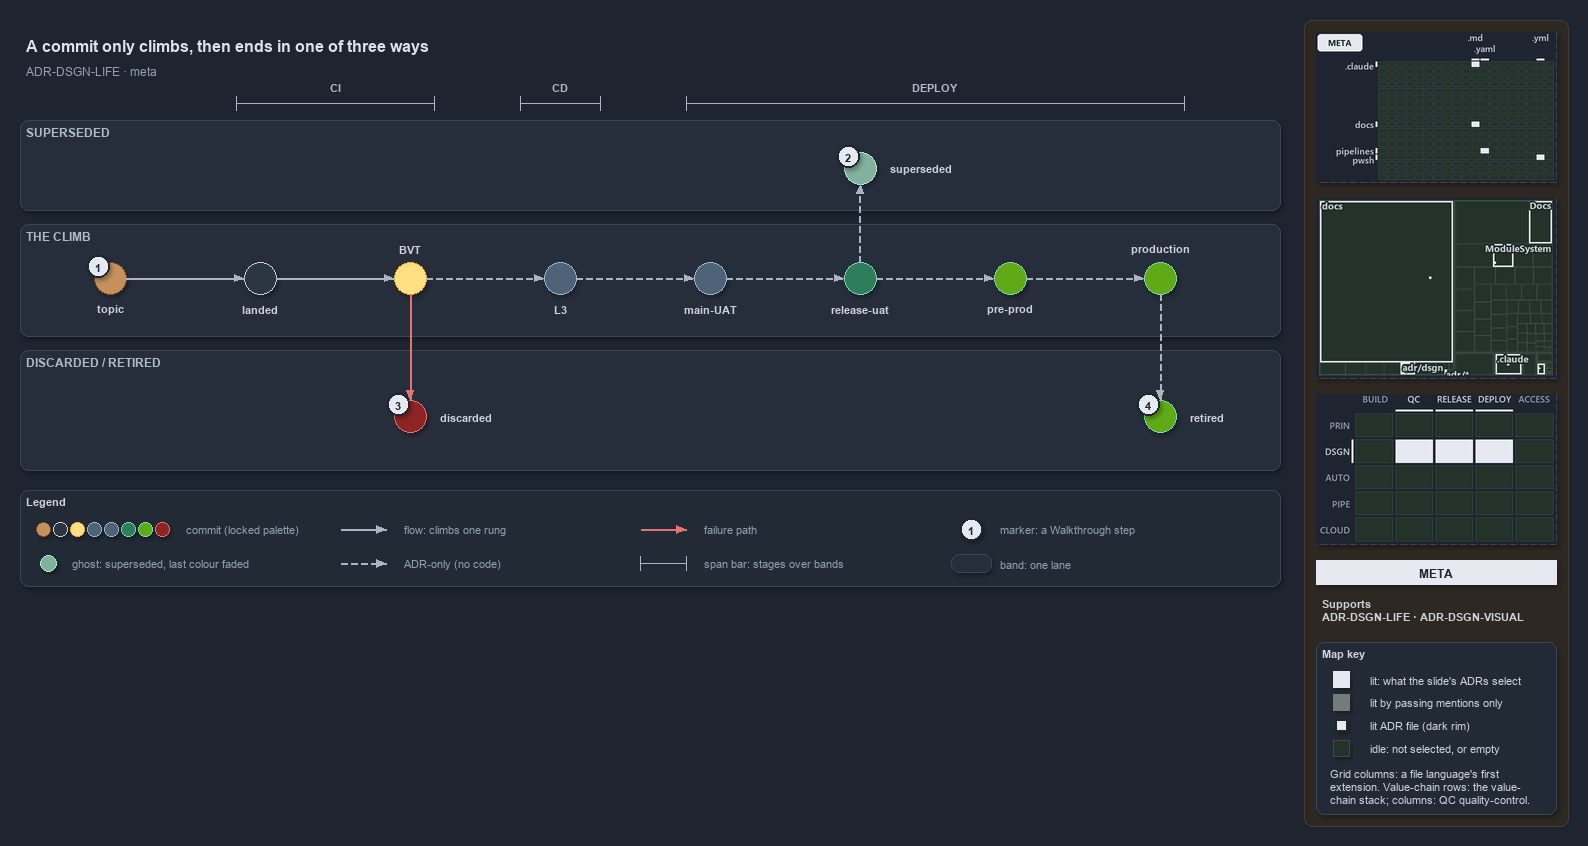

The diagram above was exported from draw.io. Its source (the exported page's mxGraphModel, read from the mxfile embedded in the PNG):
<mxGraphModel dx="1024" dy="768" grid="0" gridSize="10" guides="1" tooltips="1" connect="1" arrows="1" fold="1" page="1" pageScale="1" pageWidth="1572" pageHeight="600" background="#1E2430" math="0" shadow="1">
  <root>
    <mxCell id="0" />
    <mxCell id="1" parent="0" />
    <mxCell id="sidebar-bg" value="" style="rounded=1;arcSize=2;html=1;fillColor=#2E2823;strokeColor=#453C33;shadow=0;" vertex="1" parent="1">
      <mxGeometry x="1304" y="4" width="264" height="806" as="geometry" />
    </mxCell>
    <mxCell id="title" value="A commit only climbs, then ends in one of three ways" style="text;html=1;align=left;verticalAlign=middle;fontSize=16;fontStyle=1;fontColor=#DDE2E9;" vertex="1" parent="1">
      <mxGeometry x="20" y="14" width="1260" height="30" as="geometry" />
    </mxCell>
    <mxCell id="subtitle" value="ADR-DSGN-LIFE &amp;#183; meta" style="text;html=1;align=left;verticalAlign=middle;fontSize=12;fontColor=#949FAE;" vertex="1" parent="1">
      <mxGeometry x="20" y="44" width="1240" height="20" as="geometry" />
    </mxCell>
    <mxCell id="span-ci" value="" style="shape=crossbar;whiteSpace=wrap;html=1;rounded=1;fillColor=none;strokeColor=#AAB4C3;strokeWidth=1.5;" vertex="1" parent="1">
      <mxGeometry x="236" y="80" width="198" height="14" as="geometry" />
    </mxCell>
    <mxCell id="span-ci-label" value="CI" style="text;html=1;align=center;verticalAlign=middle;fontSize=11;fontStyle=1;fontColor=#B0BAC7;labelBackgroundColor=#262E3B;" vertex="1" parent="1">
      <mxGeometry x="300" y="62" width="70" height="16" as="geometry" />
    </mxCell>
    <mxCell id="span-cd" value="" style="shape=crossbar;whiteSpace=wrap;html=1;rounded=1;fillColor=none;strokeColor=#AAB4C3;strokeWidth=1.5;" vertex="1" parent="1">
      <mxGeometry x="520" y="80" width="80" height="14" as="geometry" />
    </mxCell>
    <mxCell id="span-cd-label" value="CD" style="text;html=1;align=center;verticalAlign=middle;fontSize=11;fontStyle=1;fontColor=#B0BAC7;labelBackgroundColor=#262E3B;" vertex="1" parent="1">
      <mxGeometry x="525" y="62" width="70" height="16" as="geometry" />
    </mxCell>
    <mxCell id="span-deploy" value="" style="shape=crossbar;whiteSpace=wrap;html=1;rounded=1;fillColor=none;strokeColor=#AAB4C3;strokeWidth=1.5;" vertex="1" parent="1">
      <mxGeometry x="686" y="80" width="498" height="14" as="geometry" />
    </mxCell>
    <mxCell id="span-deploy-label" value="DEPLOY" style="text;html=1;align=center;verticalAlign=middle;fontSize=11;fontStyle=1;fontColor=#B0BAC7;labelBackgroundColor=#262E3B;" vertex="1" parent="1">
      <mxGeometry x="900" y="62" width="70" height="16" as="geometry" />
    </mxCell>
    <mxCell id="band-superseded" value="SUPERSEDED" style="rounded=1;html=1;arcSize=3;fillColor=#262E3B;strokeColor=#3A4555;verticalAlign=top;align=left;spacingLeft=8;fontStyle=1;fontSize=12;fontColor=#B0BAC7;" vertex="1" parent="1">
      <mxGeometry x="20" y="104" width="1260" height="90" as="geometry" />
    </mxCell>
    <mxCell id="band-climb" value="THE CLIMB" style="rounded=1;html=1;arcSize=3;fillColor=#262E3B;strokeColor=#3A4555;verticalAlign=top;align=left;spacingLeft=8;fontStyle=1;fontSize=12;fontColor=#B0BAC7;" vertex="1" parent="1">
      <mxGeometry x="20" y="208" width="1260" height="112" as="geometry" />
    </mxCell>
    <mxCell id="band-ended" value="DISCARDED / RETIRED" style="rounded=1;html=1;arcSize=3;fillColor=#262E3B;strokeColor=#3A4555;verticalAlign=top;align=left;spacingLeft=8;fontStyle=1;fontSize=12;fontColor=#B0BAC7;" vertex="1" parent="1">
      <mxGeometry x="20" y="334" width="1260" height="120" as="geometry" />
    </mxCell>
    <mxCell id="dot-topic" value="" style="ellipse;html=1;fillColor=#C4915C;strokeColor=#7A4B25;strokeWidth=1.5;fontStyle=1;fontSize=11;fontColor=#CDD3DC;" vertex="1" parent="1">
      <mxGeometry x="94" y="246" width="32" height="32" as="geometry" />
    </mxCell>
    <mxCell id="dot-topic-name" value="topic" style="text;html=1;align=center;verticalAlign=middle;fontSize=11;fontStyle=1;fontColor=#CDD3DC;" vertex="1" parent="1">
      <mxGeometry x="65" y="284" width="90" height="16" as="geometry" />
    </mxCell>
    <mxCell id="dot-landed" value="" style="ellipse;html=1;fillColor=#2C3542;strokeColor=#C7D0DB;strokeWidth=1.5;fontStyle=1;fontSize=11;fontColor=#CDD3DC;" vertex="1" parent="1">
      <mxGeometry x="244" y="246" width="32" height="32" as="geometry" />
    </mxCell>
    <mxCell id="dot-landed-name" value="landed" style="text;html=1;align=center;verticalAlign=middle;fontSize=11;fontStyle=1;fontColor=#CDD3DC;" vertex="1" parent="1">
      <mxGeometry x="215" y="284" width="90" height="16" as="geometry" />
    </mxCell>
    <mxCell id="dot-bvt" value="" style="ellipse;html=1;fillColor=#FFE082;strokeColor=#F9A825;strokeWidth=1.5;fontStyle=1;fontSize=11;fontColor=#CDD3DC;" vertex="1" parent="1">
      <mxGeometry x="394" y="246" width="32" height="32" as="geometry" />
    </mxCell>
    <mxCell id="dot-bvt-name" value="BVT" style="text;html=1;align=center;verticalAlign=middle;fontSize=11;fontStyle=1;fontColor=#CDD3DC;" vertex="1" parent="1">
      <mxGeometry x="365" y="224" width="90" height="16" as="geometry" />
    </mxCell>
    <mxCell id="dot-l3" value="" style="ellipse;html=1;fillColor=#4E6378;strokeColor=#9FB3C8;strokeWidth=1.5;fontStyle=1;fontSize=11;fontColor=#CDD3DC;" vertex="1" parent="1">
      <mxGeometry x="544" y="246" width="32" height="32" as="geometry" />
    </mxCell>
    <mxCell id="dot-l3-name" value="L3" style="text;html=1;align=center;verticalAlign=middle;fontSize=11;fontStyle=1;fontColor=#CDD3DC;" vertex="1" parent="1">
      <mxGeometry x="515" y="284" width="90" height="16" as="geometry" />
    </mxCell>
    <mxCell id="dot-mainuat" value="" style="ellipse;html=1;fillColor=#4E6378;strokeColor=#9FB3C8;strokeWidth=1.5;fontStyle=1;fontSize=11;fontColor=#CDD3DC;" vertex="1" parent="1">
      <mxGeometry x="694" y="246" width="32" height="32" as="geometry" />
    </mxCell>
    <mxCell id="dot-mainuat-name" value="main-UAT" style="text;html=1;align=center;verticalAlign=middle;fontSize=11;fontStyle=1;fontColor=#CDD3DC;" vertex="1" parent="1">
      <mxGeometry x="665" y="284" width="90" height="16" as="geometry" />
    </mxCell>
    <mxCell id="dot-releaseuat" value="" style="ellipse;html=1;fillColor=#2E7D5B;strokeColor=#7FD3AE;strokeWidth=1.5;fontStyle=1;fontSize=11;fontColor=#CDD3DC;" vertex="1" parent="1">
      <mxGeometry x="844" y="246" width="32" height="32" as="geometry" />
    </mxCell>
    <mxCell id="dot-releaseuat-name" value="release-uat" style="text;html=1;align=center;verticalAlign=middle;fontSize=11;fontStyle=1;fontColor=#CDD3DC;" vertex="1" parent="1">
      <mxGeometry x="815" y="284" width="90" height="16" as="geometry" />
    </mxCell>
    <mxCell id="dot-preprod" value="" style="ellipse;html=1;fillColor=#60a917;strokeColor=#7FD3AE;strokeWidth=1.5;fontStyle=1;fontSize=11;fontColor=#CDD3DC;" vertex="1" parent="1">
      <mxGeometry x="994" y="246" width="32" height="32" as="geometry" />
    </mxCell>
    <mxCell id="dot-preprod-name" value="pre-prod" style="text;html=1;align=center;verticalAlign=middle;fontSize=11;fontStyle=1;fontColor=#CDD3DC;" vertex="1" parent="1">
      <mxGeometry x="965" y="284" width="90" height="16" as="geometry" />
    </mxCell>
    <mxCell id="dot-production" value="" style="ellipse;html=1;fillColor=#60a917;strokeColor=#7FD3AE;strokeWidth=1.5;fontStyle=1;fontSize=11;fontColor=#CDD3DC;" vertex="1" parent="1">
      <mxGeometry x="1144" y="246" width="32" height="32" as="geometry" />
    </mxCell>
    <mxCell id="dot-production-name" value="production" style="text;html=1;align=center;verticalAlign=middle;fontSize=11;fontStyle=1;fontColor=#CDD3DC;" vertex="1" parent="1">
      <mxGeometry x="1115" y="224" width="90" height="16" as="geometry" />
    </mxCell>
    <mxCell id="edge-topic-landed" value="" style="edgeStyle=orthogonalEdgeStyle;rounded=1;html=1;fontSize=11;endArrow=block;strokeColor=#AAB4C3;fontColor=#CDD3DC;shadow=0;" edge="1" parent="1" source="dot-topic" target="dot-landed">
      <mxGeometry relative="1" as="geometry" />
    </mxCell>
    <mxCell id="edge-landed-bvt" value="" style="edgeStyle=orthogonalEdgeStyle;rounded=1;html=1;fontSize=11;endArrow=block;strokeColor=#AAB4C3;fontColor=#CDD3DC;shadow=0;" edge="1" parent="1" source="dot-landed" target="dot-bvt">
      <mxGeometry relative="1" as="geometry" />
    </mxCell>
    <mxCell id="edge-bvt-l3" value="" style="edgeStyle=orthogonalEdgeStyle;rounded=1;html=1;fontSize=11;endArrow=block;strokeColor=#AAB4C3;dashed=1;fontColor=#CDD3DC;shadow=0;" edge="1" parent="1" source="dot-bvt" target="dot-l3">
      <mxGeometry relative="1" as="geometry" />
    </mxCell>
    <mxCell id="edge-l3-mainuat" value="" style="edgeStyle=orthogonalEdgeStyle;rounded=1;html=1;fontSize=11;endArrow=block;strokeColor=#AAB4C3;dashed=1;fontColor=#CDD3DC;shadow=0;" edge="1" parent="1" source="dot-l3" target="dot-mainuat">
      <mxGeometry relative="1" as="geometry" />
    </mxCell>
    <mxCell id="edge-mainuat-releaseuat" value="" style="edgeStyle=orthogonalEdgeStyle;rounded=1;html=1;fontSize=11;endArrow=block;strokeColor=#AAB4C3;dashed=1;fontColor=#CDD3DC;shadow=0;" edge="1" parent="1" source="dot-mainuat" target="dot-releaseuat">
      <mxGeometry relative="1" as="geometry" />
    </mxCell>
    <mxCell id="edge-releaseuat-preprod" value="" style="edgeStyle=orthogonalEdgeStyle;rounded=1;html=1;fontSize=11;endArrow=block;strokeColor=#AAB4C3;dashed=1;fontColor=#CDD3DC;shadow=0;" edge="1" parent="1" source="dot-releaseuat" target="dot-preprod">
      <mxGeometry relative="1" as="geometry" />
    </mxCell>
    <mxCell id="edge-preprod-production" value="" style="edgeStyle=orthogonalEdgeStyle;rounded=1;html=1;fontSize=11;endArrow=block;strokeColor=#AAB4C3;dashed=1;fontColor=#CDD3DC;shadow=0;" edge="1" parent="1" source="dot-preprod" target="dot-production">
      <mxGeometry relative="1" as="geometry" />
    </mxCell>
    <mxCell id="dot-superseded" value="" style="ellipse;html=1;fillColor=#2E7D5B;strokeColor=#7FD3AE;strokeWidth=1.2;dashed=1;opacity=60;fontStyle=1;fontSize=11;fontColor=#CDD3DC;" vertex="1" parent="1">
      <mxGeometry x="844" y="136" width="32" height="32" as="geometry" />
    </mxCell>
    <mxCell id="dot-superseded-name" value="superseded" style="text;html=1;align=left;verticalAlign=middle;fontSize=11;fontStyle=1;fontColor=#CDD3DC;" vertex="1" parent="1">
      <mxGeometry x="884" y="144" width="100" height="16" as="geometry" />
    </mxCell>
    <mxCell id="edge-releaseuat-superseded" value="" style="edgeStyle=orthogonalEdgeStyle;rounded=1;html=1;fontSize=11;endArrow=block;strokeColor=#AAB4C3;dashed=1;fontColor=#CDD3DC;shadow=0;" edge="1" parent="1" source="dot-releaseuat" target="dot-superseded">
      <mxGeometry relative="1" as="geometry" />
    </mxCell>
    <mxCell id="dot-discarded" value="" style="ellipse;html=1;fillColor=#8E2424;strokeColor=#E57373;strokeWidth=1.5;fontStyle=1;fontSize=11;fontColor=#CDD3DC;" vertex="1" parent="1">
      <mxGeometry x="394" y="384" width="32" height="32" as="geometry" />
    </mxCell>
    <mxCell id="dot-discarded-name" value="discarded" style="text;html=1;align=left;verticalAlign=middle;fontSize=11;fontStyle=1;fontColor=#CDD3DC;" vertex="1" parent="1">
      <mxGeometry x="434" y="392" width="100" height="16" as="geometry" />
    </mxCell>
    <mxCell id="edge-bvt-discarded" value="" style="edgeStyle=orthogonalEdgeStyle;rounded=1;html=1;fontSize=11;endArrow=block;strokeColor=#E57373;fontColor=#CDD3DC;shadow=0;" edge="1" parent="1" source="dot-bvt" target="dot-discarded">
      <mxGeometry relative="1" as="geometry" />
    </mxCell>
    <mxCell id="dot-retired" value="" style="ellipse;html=1;fillColor=#60a917;strokeColor=#7FD3AE;strokeWidth=1.5;fontStyle=1;fontSize=11;fontColor=#CDD3DC;" vertex="1" parent="1">
      <mxGeometry x="1144" y="384" width="32" height="32" as="geometry" />
    </mxCell>
    <mxCell id="dot-retired-name" value="retired" style="text;html=1;align=left;verticalAlign=middle;fontSize=11;fontStyle=1;fontColor=#CDD3DC;" vertex="1" parent="1">
      <mxGeometry x="1184" y="392" width="80" height="16" as="geometry" />
    </mxCell>
    <mxCell id="edge-production-retired" value="" style="edgeStyle=orthogonalEdgeStyle;rounded=1;html=1;fontSize=11;endArrow=block;strokeColor=#AAB4C3;dashed=1;fontColor=#CDD3DC;shadow=0;" edge="1" parent="1" source="dot-production" target="dot-retired">
      <mxGeometry relative="1" as="geometry" />
    </mxCell>
    <mxCell id="mark-1" value="1" style="ellipse;html=1;fillColor=#E6EAF0;strokeColor=#1E2430;strokeWidth=2;fontColor=#1E2430;fontStyle=1;fontSize=11;" vertex="1" parent="1">
      <mxGeometry x="87" y="239" width="22" height="22" as="geometry" />
    </mxCell>
    <mxCell id="mark-2" value="2" style="ellipse;html=1;fillColor=#E6EAF0;strokeColor=#1E2430;strokeWidth=2;fontColor=#1E2430;fontStyle=1;fontSize=11;" vertex="1" parent="1">
      <mxGeometry x="837" y="129" width="22" height="22" as="geometry" />
    </mxCell>
    <mxCell id="mark-3" value="3" style="ellipse;html=1;fillColor=#E6EAF0;strokeColor=#1E2430;strokeWidth=2;fontColor=#1E2430;fontStyle=1;fontSize=11;" vertex="1" parent="1">
      <mxGeometry x="387" y="377" width="22" height="22" as="geometry" />
    </mxCell>
    <mxCell id="mark-4" value="4" style="ellipse;html=1;fillColor=#E6EAF0;strokeColor=#1E2430;strokeWidth=2;fontColor=#1E2430;fontStyle=1;fontSize=11;" vertex="1" parent="1">
      <mxGeometry x="1137" y="377" width="22" height="22" as="geometry" />
    </mxCell>
    <mxCell id="legend" value="&lt;b&gt;Legend&lt;/b&gt;" style="rounded=1;whiteSpace=wrap;html=1;arcSize=6;fillColor=#222A36;strokeColor=#3A4555;align=left;verticalAlign=top;spacing=8;fontSize=11;fontColor=#CDD3DC;" vertex="1" parent="1">
      <mxGeometry x="20" y="474" width="1260" height="96" as="geometry" />
    </mxCell>
    <mxCell id="legend-commit-0" value="" style="ellipse;html=1;fillColor=#C4915C;strokeColor=#7A4B25;strokeWidth=1.5;fontStyle=1;fontSize=11;fontColor=#CDD3DC;" vertex="1" parent="1">
      <mxGeometry x="36" y="506" width="14" height="14" as="geometry" />
    </mxCell>
    <mxCell id="legend-commit-1" value="" style="ellipse;html=1;fillColor=#2C3542;strokeColor=#C7D0DB;strokeWidth=1.5;fontStyle=1;fontSize=11;fontColor=#CDD3DC;" vertex="1" parent="1">
      <mxGeometry x="53" y="506" width="14" height="14" as="geometry" />
    </mxCell>
    <mxCell id="legend-commit-2" value="" style="ellipse;html=1;fillColor=#FFE082;strokeColor=#F9A825;strokeWidth=1.5;fontStyle=1;fontSize=11;fontColor=#CDD3DC;" vertex="1" parent="1">
      <mxGeometry x="70" y="506" width="14" height="14" as="geometry" />
    </mxCell>
    <mxCell id="legend-commit-3" value="" style="ellipse;html=1;fillColor=#4E6378;strokeColor=#9FB3C8;strokeWidth=1.5;fontStyle=1;fontSize=11;fontColor=#CDD3DC;" vertex="1" parent="1">
      <mxGeometry x="87" y="506" width="14" height="14" as="geometry" />
    </mxCell>
    <mxCell id="legend-commit-4" value="" style="ellipse;html=1;fillColor=#4E6378;strokeColor=#9FB3C8;strokeWidth=1.5;fontStyle=1;fontSize=11;fontColor=#CDD3DC;" vertex="1" parent="1">
      <mxGeometry x="104" y="506" width="14" height="14" as="geometry" />
    </mxCell>
    <mxCell id="legend-commit-5" value="" style="ellipse;html=1;fillColor=#2E7D5B;strokeColor=#7FD3AE;strokeWidth=1.5;fontStyle=1;fontSize=11;fontColor=#CDD3DC;" vertex="1" parent="1">
      <mxGeometry x="121" y="506" width="14" height="14" as="geometry" />
    </mxCell>
    <mxCell id="legend-commit-6" value="" style="ellipse;html=1;fillColor=#60a917;strokeColor=#7FD3AE;strokeWidth=1.5;fontStyle=1;fontSize=11;fontColor=#CDD3DC;" vertex="1" parent="1">
      <mxGeometry x="138" y="506" width="14" height="14" as="geometry" />
    </mxCell>
    <mxCell id="legend-commit-7" value="" style="ellipse;html=1;fillColor=#8E2424;strokeColor=#E57373;strokeWidth=1.5;fontStyle=1;fontSize=11;fontColor=#CDD3DC;" vertex="1" parent="1">
      <mxGeometry x="155" y="506" width="14" height="14" as="geometry" />
    </mxCell>
    <mxCell id="legend-commit-text" value="commit (locked palette)" style="text;html=1;align=left;verticalAlign=middle;fontSize=11;fontColor=#949FAE;" vertex="1" parent="1">
      <mxGeometry x="180" y="503" width="150" height="20" as="geometry" />
    </mxCell>
    <mxCell id="legend-ghost" value="" style="ellipse;html=1;fillColor=#2E7D5B;strokeColor=#7FD3AE;strokeWidth=1.2;dashed=1;opacity=60;fontStyle=1;fontSize=11;fontColor=#CDD3DC;" vertex="1" parent="1">
      <mxGeometry x="40" y="539" width="16" height="16" as="geometry" />
    </mxCell>
    <mxCell id="legend-ghost-text" value="ghost: superseded, last colour faded" style="text;html=1;align=left;verticalAlign=middle;fontSize=11;fontColor=#949FAE;" vertex="1" parent="1">
      <mxGeometry x="66" y="537" width="250" height="20" as="geometry" />
    </mxCell>
    <mxCell id="legend-flow-a" value="" style="text;html=1;strokeColor=none;fillColor=none;" vertex="1" parent="1">
      <mxGeometry x="340" y="513" width="1" height="1" as="geometry" />
    </mxCell>
    <mxCell id="legend-flow-b" value="" style="text;html=1;strokeColor=none;fillColor=none;" vertex="1" parent="1">
      <mxGeometry x="386" y="513" width="1" height="1" as="geometry" />
    </mxCell>
    <mxCell id="legend-flow" value="" style="edgeStyle=orthogonalEdgeStyle;rounded=1;html=1;fontSize=11;endArrow=block;strokeColor=#AAB4C3;fontColor=#CDD3DC;shadow=0;" edge="1" parent="1" source="legend-flow-a" target="legend-flow-b">
      <mxGeometry relative="1" as="geometry" />
    </mxCell>
    <mxCell id="legend-flow-text" value="flow: climbs one rung" style="text;html=1;align=left;verticalAlign=middle;fontSize=11;fontColor=#949FAE;" vertex="1" parent="1">
      <mxGeometry x="398" y="503" width="200" height="20" as="geometry" />
    </mxCell>
    <mxCell id="legend-adr-a" value="" style="text;html=1;strokeColor=none;fillColor=none;" vertex="1" parent="1">
      <mxGeometry x="340" y="547" width="1" height="1" as="geometry" />
    </mxCell>
    <mxCell id="legend-adr-b" value="" style="text;html=1;strokeColor=none;fillColor=none;" vertex="1" parent="1">
      <mxGeometry x="386" y="547" width="1" height="1" as="geometry" />
    </mxCell>
    <mxCell id="legend-adr" value="" style="edgeStyle=orthogonalEdgeStyle;rounded=1;html=1;fontSize=11;endArrow=block;strokeColor=#AAB4C3;dashed=1;fontColor=#CDD3DC;shadow=0;" edge="1" parent="1" source="legend-adr-a" target="legend-adr-b">
      <mxGeometry relative="1" as="geometry" />
    </mxCell>
    <mxCell id="legend-adr-text" value="ADR-only (no code)" style="text;html=1;align=left;verticalAlign=middle;fontSize=11;fontColor=#949FAE;" vertex="1" parent="1">
      <mxGeometry x="398" y="537" width="200" height="20" as="geometry" />
    </mxCell>
    <mxCell id="legend-fail-a" value="" style="text;html=1;strokeColor=none;fillColor=none;" vertex="1" parent="1">
      <mxGeometry x="640" y="513" width="1" height="1" as="geometry" />
    </mxCell>
    <mxCell id="legend-fail-b" value="" style="text;html=1;strokeColor=none;fillColor=none;" vertex="1" parent="1">
      <mxGeometry x="686" y="513" width="1" height="1" as="geometry" />
    </mxCell>
    <mxCell id="legend-fail" value="" style="edgeStyle=orthogonalEdgeStyle;rounded=1;html=1;fontSize=11;endArrow=block;strokeColor=#E57373;fontColor=#CDD3DC;shadow=0;" edge="1" parent="1" source="legend-fail-a" target="legend-fail-b">
      <mxGeometry relative="1" as="geometry" />
    </mxCell>
    <mxCell id="legend-fail-text" value="failure path" style="text;html=1;align=left;verticalAlign=middle;fontSize=11;fontColor=#949FAE;" vertex="1" parent="1">
      <mxGeometry x="698" y="503" width="200" height="20" as="geometry" />
    </mxCell>
    <mxCell id="legend-span" value="" style="shape=crossbar;whiteSpace=wrap;html=1;rounded=1;fillColor=none;strokeColor=#AAB4C3;strokeWidth=1.5;" vertex="1" parent="1">
      <mxGeometry x="640" y="540" width="46" height="14" as="geometry" />
    </mxCell>
    <mxCell id="legend-span-text" value="span bar: stages over bands" style="text;html=1;align=left;verticalAlign=middle;fontSize=11;fontColor=#949FAE;" vertex="1" parent="1">
      <mxGeometry x="698" y="537" width="220" height="20" as="geometry" />
    </mxCell>
    <mxCell id="legend-mark" value="1" style="ellipse;html=1;fillColor=#E6EAF0;strokeColor=#1E2430;strokeWidth=2;fontColor=#1E2430;fontStyle=1;fontSize=11;" vertex="1" parent="1">
      <mxGeometry x="960" y="502" width="22" height="22" as="geometry" />
    </mxCell>
    <mxCell id="legend-mark-text" value="marker: a Walkthrough step" style="text;html=1;align=left;verticalAlign=middle;fontSize=11;fontColor=#949FAE;" vertex="1" parent="1">
      <mxGeometry x="994" y="503" width="220" height="20" as="geometry" />
    </mxCell>
    <mxCell id="legend-band" value="" style="rounded=1;html=1;arcSize=3;fillColor=#262E3B;strokeColor=#3A4555;" vertex="1" parent="1">
      <mxGeometry x="951" y="538" width="40" height="18" as="geometry" />
    </mxCell>
    <mxCell id="legend-band-text" value="band: one lane" style="text;html=1;align=left;verticalAlign=middle;fontSize=11;fontColor=#949FAE;" vertex="1" parent="1">
      <mxGeometry x="994" y="537" width="220" height="20" as="geometry" />
    </mxCell>
    <mxCell id="minimap-grid" value="" style="shape=image;html=1;imageAspect=0;aspect=fixed;verticalLabelPosition=bottom;strokeColor=#3A4555;dashed=1;fillColor=#222A36;image=data:image/png,(base64 omitted: 9788 chars);" vertex="1" parent="1">
      <mxGeometry x="1316" y="16" width="240" height="150" as="geometry" />
    </mxCell>
    <mxCell id="minimap-tree" value="" style="shape=image;html=1;imageAspect=0;aspect=fixed;verticalLabelPosition=bottom;strokeColor=#3A4555;dashed=1;fillColor=#222A36;image=data:image/png,(base64 omitted: 15660 chars);" vertex="1" parent="1">
      <mxGeometry x="1316" y="182" width="240" height="180" as="geometry" />
    </mxCell>
    <mxCell id="minimap-chain" value="" style="shape=image;html=1;imageAspect=0;aspect=fixed;verticalLabelPosition=bottom;strokeColor=#3A4555;dashed=1;fillColor=#222A36;image=data:image/png,(base64 omitted: 13568 chars);" vertex="1" parent="1">
      <mxGeometry x="1316" y="378" width="240" height="150" as="geometry" />
    </mxCell>
    <mxCell id="lens-badge" value="META" style="rounded=0;whiteSpace=wrap;html=1;align=center;verticalAlign=middle;fontSize=12;fontStyle=1;fontColor=#1E2430;fillColor=#E6EAF0;strokeColor=none;" vertex="1" parent="1">
      <mxGeometry x="1316" y="544" width="240" height="24" as="geometry" />
    </mxCell>
    <mxCell id="supports" value="&lt;b&gt;Supports&lt;/b&gt;&lt;br&gt;ADR-DSGN-LIFE &amp;#183; ADR-DSGN-VISUAL" style="text;html=1;whiteSpace=wrap;align=left;verticalAlign=top;fontSize=11;fontColor=#CDD3DC;" vertex="1" parent="1">
      <mxGeometry x="1316" y="576" width="240" height="38" as="geometry" />
    </mxCell>
    <mxCell id="mapkey" value="&lt;b&gt;Map key&lt;/b&gt;" style="rounded=1;arcSize=6;whiteSpace=wrap;html=1;align=left;verticalAlign=top;fontSize=11;fontColor=#CDD3DC;fillColor=#222A36;strokeColor=#3A4555;spacingLeft=8;spacingTop=2;" vertex="1" parent="1">
      <mxGeometry x="1316" y="626" width="240" height="172" as="geometry" />
    </mxCell>
    <mxCell id="mapkey-lit" value="" style="rounded=0;html=1;fillColor=#E6EAF0;strokeColor=#E6EAF0;" vertex="1" parent="1">
      <mxGeometry x="1333.0" y="655.0" width="16" height="16" as="geometry" />
    </mxCell>
    <mxCell id="mapkey-lit-text" value="lit: what the slide's ADRs select" style="text;html=1;align=left;verticalAlign=middle;fontSize=11;fontColor=#CDD3DC;" vertex="1" parent="1">
      <mxGeometry x="1364" y="653" width="184" height="20" as="geometry" />
    </mxCell>
    <mxCell id="mapkey-touched" value="" style="rounded=0;html=1;fillColor=#727C79;strokeColor=#727C79;" vertex="1" parent="1">
      <mxGeometry x="1333.0" y="678.0" width="16" height="16" as="geometry" />
    </mxCell>
    <mxCell id="mapkey-touched-text" value="lit by passing mentions only" style="text;html=1;align=left;verticalAlign=middle;fontSize=11;fontColor=#CDD3DC;" vertex="1" parent="1">
      <mxGeometry x="1364" y="676" width="184" height="20" as="geometry" />
    </mxCell>
    <mxCell id="mapkey-adr" value="" style="rounded=0;html=1;fillColor=#E6EAF0;strokeColor=#1C2A24;strokeWidth=2;" vertex="1" parent="1">
      <mxGeometry x="1335.0" y="703.0" width="12" height="12" as="geometry" />
    </mxCell>
    <mxCell id="mapkey-adr-text" value="lit ADR file (dark rim)" style="text;html=1;align=left;verticalAlign=middle;fontSize=11;fontColor=#CDD3DC;" vertex="1" parent="1">
      <mxGeometry x="1364" y="699" width="184" height="20" as="geometry" />
    </mxCell>
    <mxCell id="mapkey-idle" value="" style="rounded=0;html=1;fillColor=#243229;strokeColor=#3B4D43;" vertex="1" parent="1">
      <mxGeometry x="1333.0" y="724.0" width="16" height="16" as="geometry" />
    </mxCell>
    <mxCell id="mapkey-idle-text" value="idle: not selected, or empty" style="text;html=1;align=left;verticalAlign=middle;fontSize=11;fontColor=#CDD3DC;" vertex="1" parent="1">
      <mxGeometry x="1364" y="722" width="184" height="20" as="geometry" />
    </mxCell>
    <mxCell id="mapkey-codes" value="Grid columns: a file language's first&lt;br&gt;extension. Value-chain rows: the value-&lt;br&gt;chain stack; columns: QC quality-control." style="text;html=1;align=left;verticalAlign=top;whiteSpace=wrap;fontSize=11;fontColor=#CDD3DC;" vertex="1" parent="1">
      <mxGeometry x="1324" y="746" width="224" height="46" as="geometry" />
    </mxCell>
  </root>
</mxGraphModel>